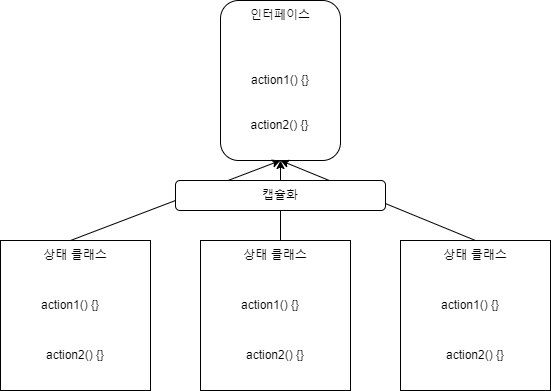

The diagram above was exported from draw.io. Its source (the exported page's mxGraphModel, read from the mxfile embedded in the PNG):
<mxGraphModel dx="1422" dy="802" grid="1" gridSize="10" guides="1" tooltips="1" connect="1" arrows="1" fold="1" page="1" pageScale="1" pageWidth="827" pageHeight="1169" math="0" shadow="0">
  <root>
    <mxCell id="0" />
    <mxCell id="1" parent="0" />
    <mxCell id="duiSPHdu7t2moK_1moU3-1" value="" style="rounded=1;whiteSpace=wrap;html=1;" vertex="1" parent="1">
      <mxGeometry x="340" y="120" width="120" height="160" as="geometry" />
    </mxCell>
    <mxCell id="duiSPHdu7t2moK_1moU3-2" value="" style="whiteSpace=wrap;html=1;aspect=fixed;" vertex="1" parent="1">
      <mxGeometry x="120" y="360" width="150" height="150" as="geometry" />
    </mxCell>
    <mxCell id="duiSPHdu7t2moK_1moU3-3" value="" style="whiteSpace=wrap;html=1;aspect=fixed;" vertex="1" parent="1">
      <mxGeometry x="320" y="360" width="150" height="150" as="geometry" />
    </mxCell>
    <mxCell id="duiSPHdu7t2moK_1moU3-4" value="" style="whiteSpace=wrap;html=1;aspect=fixed;" vertex="1" parent="1">
      <mxGeometry x="520" y="360" width="150" height="150" as="geometry" />
    </mxCell>
    <mxCell id="duiSPHdu7t2moK_1moU3-5" value="인터페이스" style="text;html=1;strokeColor=none;fillColor=none;align=center;verticalAlign=middle;whiteSpace=wrap;rounded=0;" vertex="1" parent="1">
      <mxGeometry x="345" y="120" width="110" height="30" as="geometry" />
    </mxCell>
    <mxCell id="duiSPHdu7t2moK_1moU3-6" value="상태 클래스" style="text;html=1;strokeColor=none;fillColor=none;align=center;verticalAlign=middle;whiteSpace=wrap;rounded=0;" vertex="1" parent="1">
      <mxGeometry x="120" y="360" width="150" height="30" as="geometry" />
    </mxCell>
    <mxCell id="duiSPHdu7t2moK_1moU3-7" value="상태 클래스" style="text;html=1;strokeColor=none;fillColor=none;align=center;verticalAlign=middle;whiteSpace=wrap;rounded=0;" vertex="1" parent="1">
      <mxGeometry x="320" y="360" width="150" height="30" as="geometry" />
    </mxCell>
    <mxCell id="duiSPHdu7t2moK_1moU3-8" value="상태 클래스" style="text;html=1;strokeColor=none;fillColor=none;align=center;verticalAlign=middle;whiteSpace=wrap;rounded=0;" vertex="1" parent="1">
      <mxGeometry x="520" y="360" width="150" height="30" as="geometry" />
    </mxCell>
    <mxCell id="duiSPHdu7t2moK_1moU3-9" value="action1() {}" style="text;html=1;strokeColor=none;fillColor=none;align=center;verticalAlign=middle;whiteSpace=wrap;rounded=0;" vertex="1" parent="1">
      <mxGeometry x="120" y="410" width="140" height="30" as="geometry" />
    </mxCell>
    <mxCell id="duiSPHdu7t2moK_1moU3-10" value="action1() {}" style="text;html=1;strokeColor=none;fillColor=none;align=center;verticalAlign=middle;whiteSpace=wrap;rounded=0;" vertex="1" parent="1">
      <mxGeometry x="320" y="410" width="140" height="30" as="geometry" />
    </mxCell>
    <mxCell id="duiSPHdu7t2moK_1moU3-11" value="action1() {}" style="text;html=1;strokeColor=none;fillColor=none;align=center;verticalAlign=middle;whiteSpace=wrap;rounded=0;" vertex="1" parent="1">
      <mxGeometry x="520" y="410" width="140" height="30" as="geometry" />
    </mxCell>
    <mxCell id="duiSPHdu7t2moK_1moU3-12" value="action1() {}" style="text;html=1;strokeColor=none;fillColor=none;align=center;verticalAlign=middle;whiteSpace=wrap;rounded=0;" vertex="1" parent="1">
      <mxGeometry x="340" y="185" width="120" height="30" as="geometry" />
    </mxCell>
    <mxCell id="duiSPHdu7t2moK_1moU3-13" value="action2() {}" style="text;html=1;strokeColor=none;fillColor=none;align=center;verticalAlign=middle;whiteSpace=wrap;rounded=0;" vertex="1" parent="1">
      <mxGeometry x="120" y="460" width="150" height="30" as="geometry" />
    </mxCell>
    <mxCell id="duiSPHdu7t2moK_1moU3-15" value="action2() {}" style="text;html=1;strokeColor=none;fillColor=none;align=center;verticalAlign=middle;whiteSpace=wrap;rounded=0;" vertex="1" parent="1">
      <mxGeometry x="320" y="460" width="150" height="30" as="geometry" />
    </mxCell>
    <mxCell id="duiSPHdu7t2moK_1moU3-16" value="action2() {}" style="text;html=1;strokeColor=none;fillColor=none;align=center;verticalAlign=middle;whiteSpace=wrap;rounded=0;" vertex="1" parent="1">
      <mxGeometry x="520" y="460" width="150" height="30" as="geometry" />
    </mxCell>
    <mxCell id="duiSPHdu7t2moK_1moU3-17" value="action2() {}" style="text;html=1;strokeColor=none;fillColor=none;align=center;verticalAlign=middle;whiteSpace=wrap;rounded=0;" vertex="1" parent="1">
      <mxGeometry x="339" y="230" width="121" height="30" as="geometry" />
    </mxCell>
    <mxCell id="duiSPHdu7t2moK_1moU3-18" value="" style="endArrow=classic;html=1;rounded=0;entryX=0.5;entryY=1;entryDx=0;entryDy=0;" edge="1" parent="1" target="duiSPHdu7t2moK_1moU3-1">
      <mxGeometry width="50" height="50" relative="1" as="geometry">
        <mxPoint x="190" y="360" as="sourcePoint" />
        <mxPoint x="240" y="310" as="targetPoint" />
      </mxGeometry>
    </mxCell>
    <mxCell id="duiSPHdu7t2moK_1moU3-19" value="" style="endArrow=classic;html=1;rounded=0;entryX=0.5;entryY=1;entryDx=0;entryDy=0;" edge="1" parent="1" target="duiSPHdu7t2moK_1moU3-1">
      <mxGeometry width="50" height="50" relative="1" as="geometry">
        <mxPoint x="400" y="360" as="sourcePoint" />
        <mxPoint x="450" y="310" as="targetPoint" />
      </mxGeometry>
    </mxCell>
    <mxCell id="duiSPHdu7t2moK_1moU3-20" value="" style="endArrow=classic;html=1;rounded=0;entryX=0.5;entryY=1;entryDx=0;entryDy=0;exitX=0.5;exitY=0;exitDx=0;exitDy=0;" edge="1" parent="1" source="duiSPHdu7t2moK_1moU3-8" target="duiSPHdu7t2moK_1moU3-1">
      <mxGeometry width="50" height="50" relative="1" as="geometry">
        <mxPoint x="200" y="370" as="sourcePoint" />
        <mxPoint x="410" y="290" as="targetPoint" />
      </mxGeometry>
    </mxCell>
    <mxCell id="duiSPHdu7t2moK_1moU3-22" value="캡슐화" style="rounded=1;whiteSpace=wrap;html=1;" vertex="1" parent="1">
      <mxGeometry x="295" y="300" width="210" height="30" as="geometry" />
    </mxCell>
  </root>
</mxGraphModel>